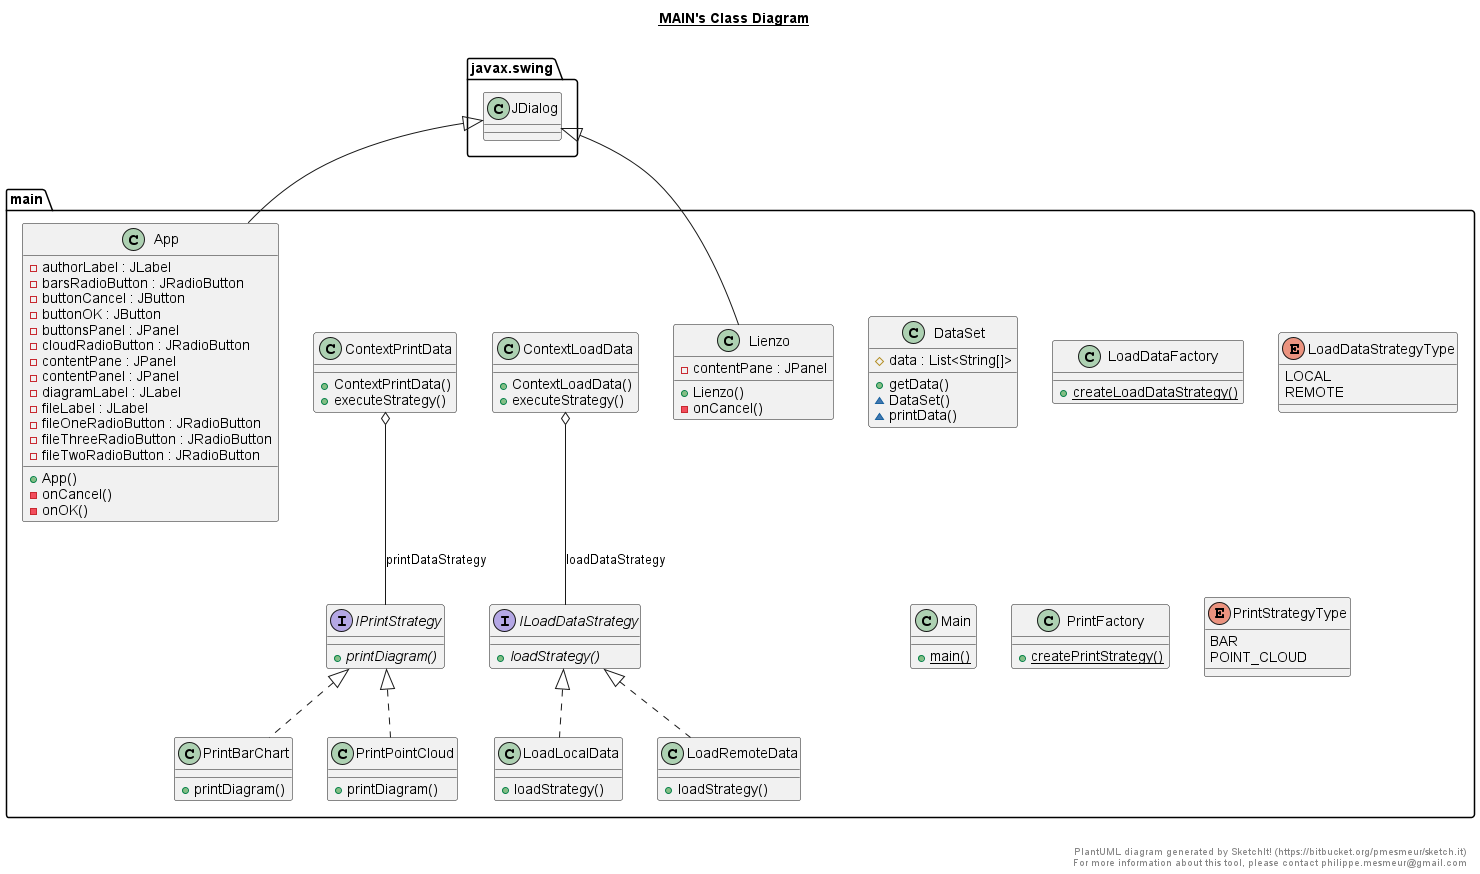

The diagram above was rendered by PlantUML. Its source (embedded in the PNG):
@startuml

title __MAIN's Class Diagram__\n

  namespace main {
    class main.App {
        - authorLabel : JLabel
        - barsRadioButton : JRadioButton
        - buttonCancel : JButton
        - buttonOK : JButton
        - buttonsPanel : JPanel
        - cloudRadioButton : JRadioButton
        - contentPane : JPanel
        - contentPanel : JPanel
        - diagramLabel : JLabel
        - fileLabel : JLabel
        - fileOneRadioButton : JRadioButton
        - fileThreeRadioButton : JRadioButton
        - fileTwoRadioButton : JRadioButton
        + App()
        - onCancel()
        - onOK()
    }
  }
  

  namespace main {
    class main.ContextLoadData {
        + ContextLoadData()
        + executeStrategy()
    }
  }
  

  namespace main {
    class main.ContextPrintData {
        + ContextPrintData()
        + executeStrategy()
    }
  }
  

  namespace main {
    class main.DataSet {
        # data : List<String[]>
        + getData()
        ~ DataSet()
        ~ printData()
    }
  }
  

  namespace main {
    interface main.ILoadDataStrategy {
        {abstract} + loadStrategy()
    }
  }
  

  namespace main {
    interface main.IPrintStrategy {
        {abstract} + printDiagram()
    }
  }
  

  namespace main {
    class main.Lienzo {
        - contentPane : JPanel
        + Lienzo()
        - onCancel()
    }
  }
  

  namespace main {
    class main.LoadDataFactory {
        {static} + createLoadDataStrategy()
    }
  }
  

  namespace main {
    enum LoadDataStrategyType {
      LOCAL
      REMOTE
    }
  }
  

  namespace main {
    class main.LoadLocalData {
        + loadStrategy()
    }
  }
  

  namespace main {
    class main.LoadRemoteData {
        + loadStrategy()
    }
  }
  

  namespace main {
    class main.Main {
        {static} + main()
    }
  }
  

  namespace main {
    class main.PrintBarChart {
        + printDiagram()
    }
  }
  

  namespace main {
    class main.PrintFactory {
        {static} + createPrintStrategy()
    }
  }
  

  namespace main {
    class main.PrintPointCloud {
        + printDiagram()
    }
  }
  

  namespace main {
    enum PrintStrategyType {
      BAR
      POINT_CLOUD
    }
  }
  

  main.App -up-|> javax.swing.JDialog
  main.ContextLoadData o-- main.ILoadDataStrategy : loadDataStrategy
  main.ContextPrintData o-- main.IPrintStrategy : printDataStrategy
  main.Lienzo -up-|> javax.swing.JDialog
  main.LoadLocalData .up.|> main.ILoadDataStrategy
  main.LoadRemoteData .up.|> main.ILoadDataStrategy
  main.PrintBarChart .up.|> main.IPrintStrategy
  main.PrintPointCloud .up.|> main.IPrintStrategy


right footer


PlantUML diagram generated by SketchIt! (https://bitbucket.org/pmesmeur/sketch.it)
For more information about this tool, please contact philippe.mesmeur@gmail.com
endfooter

@enduml